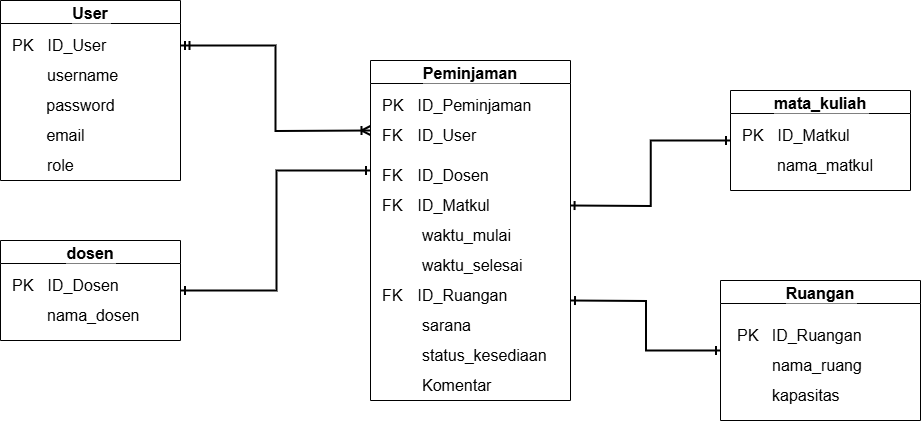

The diagram above was exported from draw.io. Its source (the exported page's mxGraphModel, read from the mxfile embedded in the PNG):
<mxGraphModel dx="935" dy="1022" grid="1" gridSize="10" guides="1" tooltips="1" connect="1" arrows="1" fold="1" page="1" pageScale="1" pageWidth="827" pageHeight="1169" math="0" shadow="0">
  <root>
    <mxCell id="WIyWlLk6GJQsqaUBKTNV-0" />
    <mxCell id="WIyWlLk6GJQsqaUBKTNV-1" parent="WIyWlLk6GJQsqaUBKTNV-0" />
    <mxCell id="J6UyhVMt4-8NxvLrjZvy-61" style="edgeStyle=orthogonalEdgeStyle;rounded=0;orthogonalLoop=1;jettySize=auto;html=1;endArrow=ERoneToMany;endFill=0;startArrow=ERmandOne;startFill=0;strokeWidth=2;exitX=1;exitY=0.25;exitDx=0;exitDy=0;" parent="WIyWlLk6GJQsqaUBKTNV-1" source="J6UyhVMt4-8NxvLrjZvy-10" edge="1">
      <mxGeometry relative="1" as="geometry">
        <mxPoint x="200" y="90" as="sourcePoint" />
        <mxPoint x="390" y="200" as="targetPoint" />
      </mxGeometry>
    </mxCell>
    <mxCell id="J6UyhVMt4-8NxvLrjZvy-10" value="User" style="swimlane;fontSize=16;labelBackgroundColor=default;" parent="WIyWlLk6GJQsqaUBKTNV-1" vertex="1">
      <mxGeometry x="20" y="70" width="180" height="180" as="geometry" />
    </mxCell>
    <mxCell id="J6UyhVMt4-8NxvLrjZvy-13" value="&lt;font style=&quot;font-size: 16px;&quot;&gt;PK&lt;span style=&quot;white-space: pre;&quot;&gt;&#09;&lt;/span&gt;ID_User&lt;/font&gt;" style="text;html=1;align=left;verticalAlign=middle;resizable=0;points=[];autosize=1;strokeColor=none;fillColor=none;fontSize=14;" parent="J6UyhVMt4-8NxvLrjZvy-10" vertex="1">
      <mxGeometry x="10" y="30" width="120" height="30" as="geometry" />
    </mxCell>
    <mxCell id="J6UyhVMt4-8NxvLrjZvy-16" value="&lt;font style=&quot;font-size: 16px;&quot;&gt;username&lt;/font&gt;" style="text;html=1;align=left;verticalAlign=middle;resizable=0;points=[];autosize=1;strokeColor=none;fillColor=none;" parent="J6UyhVMt4-8NxvLrjZvy-10" vertex="1">
      <mxGeometry x="45" y="60" width="90" height="30" as="geometry" />
    </mxCell>
    <mxCell id="J6UyhVMt4-8NxvLrjZvy-19" value="email" style="text;html=1;align=center;verticalAlign=middle;resizable=0;points=[];autosize=1;strokeColor=none;fillColor=none;fontSize=16;" parent="J6UyhVMt4-8NxvLrjZvy-10" vertex="1">
      <mxGeometry x="35" y="120" width="60" height="30" as="geometry" />
    </mxCell>
    <mxCell id="J6UyhVMt4-8NxvLrjZvy-20" value="password" style="text;html=1;align=center;verticalAlign=middle;resizable=0;points=[];autosize=1;strokeColor=none;fillColor=none;fontSize=16;" parent="J6UyhVMt4-8NxvLrjZvy-10" vertex="1">
      <mxGeometry x="35" y="90" width="90" height="30" as="geometry" />
    </mxCell>
    <mxCell id="J6UyhVMt4-8NxvLrjZvy-91" value="role" style="text;html=1;align=left;verticalAlign=middle;resizable=0;points=[];autosize=1;strokeColor=none;fillColor=none;fontSize=16;" parent="J6UyhVMt4-8NxvLrjZvy-10" vertex="1">
      <mxGeometry x="45" y="150" width="50" height="30" as="geometry" />
    </mxCell>
    <mxCell id="J6UyhVMt4-8NxvLrjZvy-99" style="edgeStyle=orthogonalEdgeStyle;rounded=0;orthogonalLoop=1;jettySize=auto;html=1;entryX=0;entryY=0.5;entryDx=0;entryDy=0;startArrow=ERone;startFill=0;endArrow=ERone;endFill=0;strokeWidth=2;" parent="WIyWlLk6GJQsqaUBKTNV-1" target="J6UyhVMt4-8NxvLrjZvy-29" edge="1">
      <mxGeometry relative="1" as="geometry">
        <mxPoint x="590" y="370" as="sourcePoint" />
      </mxGeometry>
    </mxCell>
    <mxCell id="J6UyhVMt4-8NxvLrjZvy-21" value="Peminjaman" style="swimlane;fontSize=16;labelBackgroundColor=default;startSize=23;" parent="WIyWlLk6GJQsqaUBKTNV-1" vertex="1">
      <mxGeometry x="390" y="130" width="200" height="340" as="geometry" />
    </mxCell>
    <mxCell id="J6UyhVMt4-8NxvLrjZvy-22" value="&lt;font style=&quot;font-size: 16px;&quot;&gt;PK&lt;span style=&quot;white-space: pre;&quot;&gt;&#09;&lt;/span&gt;ID_Peminjaman&lt;/font&gt;" style="text;html=1;align=left;verticalAlign=middle;resizable=0;points=[];autosize=1;strokeColor=none;fillColor=none;fontSize=14;" parent="J6UyhVMt4-8NxvLrjZvy-21" vertex="1">
      <mxGeometry x="10" y="30" width="170" height="30" as="geometry" />
    </mxCell>
    <mxCell id="J6UyhVMt4-8NxvLrjZvy-23" value="&lt;font style=&quot;font-size: 16px;&quot;&gt;FK&lt;span style=&quot;white-space: pre;&quot;&gt;&#09;&lt;/span&gt;ID_Dosen&lt;/font&gt;" style="text;html=1;align=left;verticalAlign=middle;resizable=0;points=[];autosize=1;strokeColor=none;fillColor=none;" parent="J6UyhVMt4-8NxvLrjZvy-21" vertex="1">
      <mxGeometry x="10" y="100" width="130" height="30" as="geometry" />
    </mxCell>
    <mxCell id="J6UyhVMt4-8NxvLrjZvy-24" value="&lt;div&gt;FK&lt;span style=&quot;white-space: pre;&quot;&gt;&#09;&lt;/span&gt;ID_Matkul&lt;/div&gt;" style="text;html=1;align=left;verticalAlign=middle;resizable=0;points=[];autosize=1;strokeColor=none;fillColor=none;fontSize=16;" parent="J6UyhVMt4-8NxvLrjZvy-21" vertex="1">
      <mxGeometry x="10" y="130" width="130" height="30" as="geometry" />
    </mxCell>
    <mxCell id="J6UyhVMt4-8NxvLrjZvy-25" value="waktu_mulai" style="text;html=1;align=left;verticalAlign=middle;resizable=0;points=[];autosize=1;strokeColor=none;fillColor=none;fontSize=16;" parent="J6UyhVMt4-8NxvLrjZvy-21" vertex="1">
      <mxGeometry x="50" y="160" width="110" height="30" as="geometry" />
    </mxCell>
    <mxCell id="J6UyhVMt4-8NxvLrjZvy-27" value="waktu_selesai" style="text;html=1;align=left;verticalAlign=middle;resizable=0;points=[];autosize=1;strokeColor=none;fillColor=none;fontSize=16;" parent="J6UyhVMt4-8NxvLrjZvy-21" vertex="1">
      <mxGeometry x="50" y="190" width="120" height="30" as="geometry" />
    </mxCell>
    <mxCell id="J6UyhVMt4-8NxvLrjZvy-28" value="FK&lt;span style=&quot;white-space: pre;&quot;&gt;&#09;&lt;/span&gt;ID_Ruangan" style="text;html=1;align=left;verticalAlign=middle;resizable=0;points=[];autosize=1;strokeColor=none;fillColor=none;fontSize=16;" parent="J6UyhVMt4-8NxvLrjZvy-21" vertex="1">
      <mxGeometry x="10" y="220" width="150" height="30" as="geometry" />
    </mxCell>
    <mxCell id="J6UyhVMt4-8NxvLrjZvy-93" value="sarana" style="text;html=1;align=left;verticalAlign=middle;resizable=0;points=[];autosize=1;strokeColor=none;fillColor=none;fontSize=16;" parent="J6UyhVMt4-8NxvLrjZvy-21" vertex="1">
      <mxGeometry x="50" y="250" width="70" height="30" as="geometry" />
    </mxCell>
    <mxCell id="J6UyhVMt4-8NxvLrjZvy-35" value="status_kesediaan" style="text;html=1;align=left;verticalAlign=middle;resizable=0;points=[];autosize=1;strokeColor=none;fillColor=none;fontSize=16;" parent="J6UyhVMt4-8NxvLrjZvy-21" vertex="1">
      <mxGeometry x="50" y="280" width="150" height="30" as="geometry" />
    </mxCell>
    <mxCell id="J6UyhVMt4-8NxvLrjZvy-96" value="&lt;font style=&quot;font-size: 16px;&quot;&gt;FK&lt;span style=&quot;white-space: pre;&quot;&gt;&#09;&lt;/span&gt;ID_User&lt;/font&gt;" style="text;html=1;align=left;verticalAlign=middle;resizable=0;points=[];autosize=1;strokeColor=none;fillColor=none;fontSize=14;" parent="J6UyhVMt4-8NxvLrjZvy-21" vertex="1">
      <mxGeometry x="10" y="60" width="120" height="30" as="geometry" />
    </mxCell>
    <mxCell id="uDEBsZMRAvoWFLKwoejJ-16" value="Komentar" style="text;html=1;align=left;verticalAlign=middle;resizable=0;points=[];autosize=1;strokeColor=none;fillColor=none;fontSize=16;" parent="J6UyhVMt4-8NxvLrjZvy-21" vertex="1">
      <mxGeometry x="50" y="310" width="90" height="30" as="geometry" />
    </mxCell>
    <mxCell id="J6UyhVMt4-8NxvLrjZvy-29" value="Ruangan" style="swimlane;fontSize=16;labelBackgroundColor=default;" parent="WIyWlLk6GJQsqaUBKTNV-1" vertex="1">
      <mxGeometry x="740" y="350" width="200" height="140" as="geometry" />
    </mxCell>
    <mxCell id="J6UyhVMt4-8NxvLrjZvy-30" value="&lt;font style=&quot;font-size: 16px;&quot;&gt;PK&amp;nbsp; &amp;nbsp;ID_Ruangan&lt;/font&gt;" style="text;html=1;align=left;verticalAlign=middle;resizable=0;points=[];autosize=1;strokeColor=none;fillColor=none;fontSize=14;" parent="J6UyhVMt4-8NxvLrjZvy-29" vertex="1">
      <mxGeometry x="15" y="40" width="150" height="30" as="geometry" />
    </mxCell>
    <mxCell id="J6UyhVMt4-8NxvLrjZvy-31" value="&lt;font style=&quot;font-size: 16px;&quot;&gt;nama_ruang&lt;/font&gt;" style="text;html=1;align=left;verticalAlign=middle;resizable=0;points=[];autosize=1;strokeColor=none;fillColor=none;" parent="J6UyhVMt4-8NxvLrjZvy-29" vertex="1">
      <mxGeometry x="50" y="70" width="110" height="30" as="geometry" />
    </mxCell>
    <mxCell id="J6UyhVMt4-8NxvLrjZvy-32" value="&lt;div&gt;kapasitas&lt;/div&gt;" style="text;html=1;align=left;verticalAlign=middle;resizable=0;points=[];autosize=1;strokeColor=none;fillColor=none;fontSize=16;" parent="J6UyhVMt4-8NxvLrjZvy-29" vertex="1">
      <mxGeometry x="50" y="100" width="90" height="30" as="geometry" />
    </mxCell>
    <mxCell id="uDEBsZMRAvoWFLKwoejJ-0" value="dosen" style="swimlane;fontSize=16;labelBackgroundColor=default;" parent="WIyWlLk6GJQsqaUBKTNV-1" vertex="1">
      <mxGeometry x="20" y="310" width="180" height="100" as="geometry" />
    </mxCell>
    <mxCell id="uDEBsZMRAvoWFLKwoejJ-1" value="&lt;font style=&quot;font-size: 16px;&quot;&gt;PK&lt;span style=&quot;white-space: pre;&quot;&gt;&#09;&lt;/span&gt;ID_Dosen&lt;/font&gt;" style="text;html=1;align=left;verticalAlign=middle;resizable=0;points=[];autosize=1;strokeColor=none;fillColor=none;fontSize=14;" parent="uDEBsZMRAvoWFLKwoejJ-0" vertex="1">
      <mxGeometry x="10" y="30" width="130" height="30" as="geometry" />
    </mxCell>
    <mxCell id="uDEBsZMRAvoWFLKwoejJ-2" value="&lt;font style=&quot;font-size: 16px;&quot;&gt;nama_dosen&lt;/font&gt;" style="text;html=1;align=left;verticalAlign=middle;resizable=0;points=[];autosize=1;strokeColor=none;fillColor=none;" parent="uDEBsZMRAvoWFLKwoejJ-0" vertex="1">
      <mxGeometry x="45" y="60" width="120" height="30" as="geometry" />
    </mxCell>
    <mxCell id="uDEBsZMRAvoWFLKwoejJ-6" value="mata_kuliah" style="swimlane;fontSize=16;labelBackgroundColor=default;" parent="WIyWlLk6GJQsqaUBKTNV-1" vertex="1">
      <mxGeometry x="750" y="160" width="180" height="100" as="geometry" />
    </mxCell>
    <mxCell id="uDEBsZMRAvoWFLKwoejJ-7" value="&lt;font style=&quot;font-size: 16px;&quot;&gt;PK&lt;span style=&quot;white-space: pre;&quot;&gt;&#09;&lt;/span&gt;ID_Matkul&lt;/font&gt;" style="text;html=1;align=left;verticalAlign=middle;resizable=0;points=[];autosize=1;strokeColor=none;fillColor=none;fontSize=14;" parent="uDEBsZMRAvoWFLKwoejJ-6" vertex="1">
      <mxGeometry x="10" y="30" width="130" height="30" as="geometry" />
    </mxCell>
    <mxCell id="uDEBsZMRAvoWFLKwoejJ-8" value="&lt;font style=&quot;font-size: 16px;&quot;&gt;nama_matkul&lt;/font&gt;" style="text;html=1;align=left;verticalAlign=middle;resizable=0;points=[];autosize=1;strokeColor=none;fillColor=none;" parent="uDEBsZMRAvoWFLKwoejJ-6" vertex="1">
      <mxGeometry x="45" y="60" width="120" height="30" as="geometry" />
    </mxCell>
    <mxCell id="er5x_GUcea1Ui-TWqimO-0" value="" style="edgeStyle=elbowEdgeStyle;fontSize=12;html=1;endArrow=ERone;startArrow=ERone;rounded=0;exitX=1;exitY=0.5;exitDx=0;exitDy=0;fillColor=#000000;strokeWidth=2;endFill=0;startFill=0;" edge="1" parent="WIyWlLk6GJQsqaUBKTNV-1">
      <mxGeometry width="100" height="100" relative="1" as="geometry">
        <mxPoint x="200" y="360" as="sourcePoint" />
        <mxPoint x="390" y="240" as="targetPoint" />
      </mxGeometry>
    </mxCell>
    <mxCell id="GBm7DEpPTDWND5BDnZmU-0" style="edgeStyle=orthogonalEdgeStyle;rounded=0;orthogonalLoop=1;jettySize=auto;html=1;entryX=0;entryY=0.5;entryDx=0;entryDy=0;startArrow=ERone;startFill=0;endArrow=ERone;endFill=0;strokeWidth=2;" edge="1" parent="WIyWlLk6GJQsqaUBKTNV-1" target="uDEBsZMRAvoWFLKwoejJ-6">
      <mxGeometry relative="1" as="geometry">
        <mxPoint x="589.57" y="275" as="sourcePoint" />
        <mxPoint x="739.57" y="325" as="targetPoint" />
      </mxGeometry>
    </mxCell>
  </root>
</mxGraphModel>